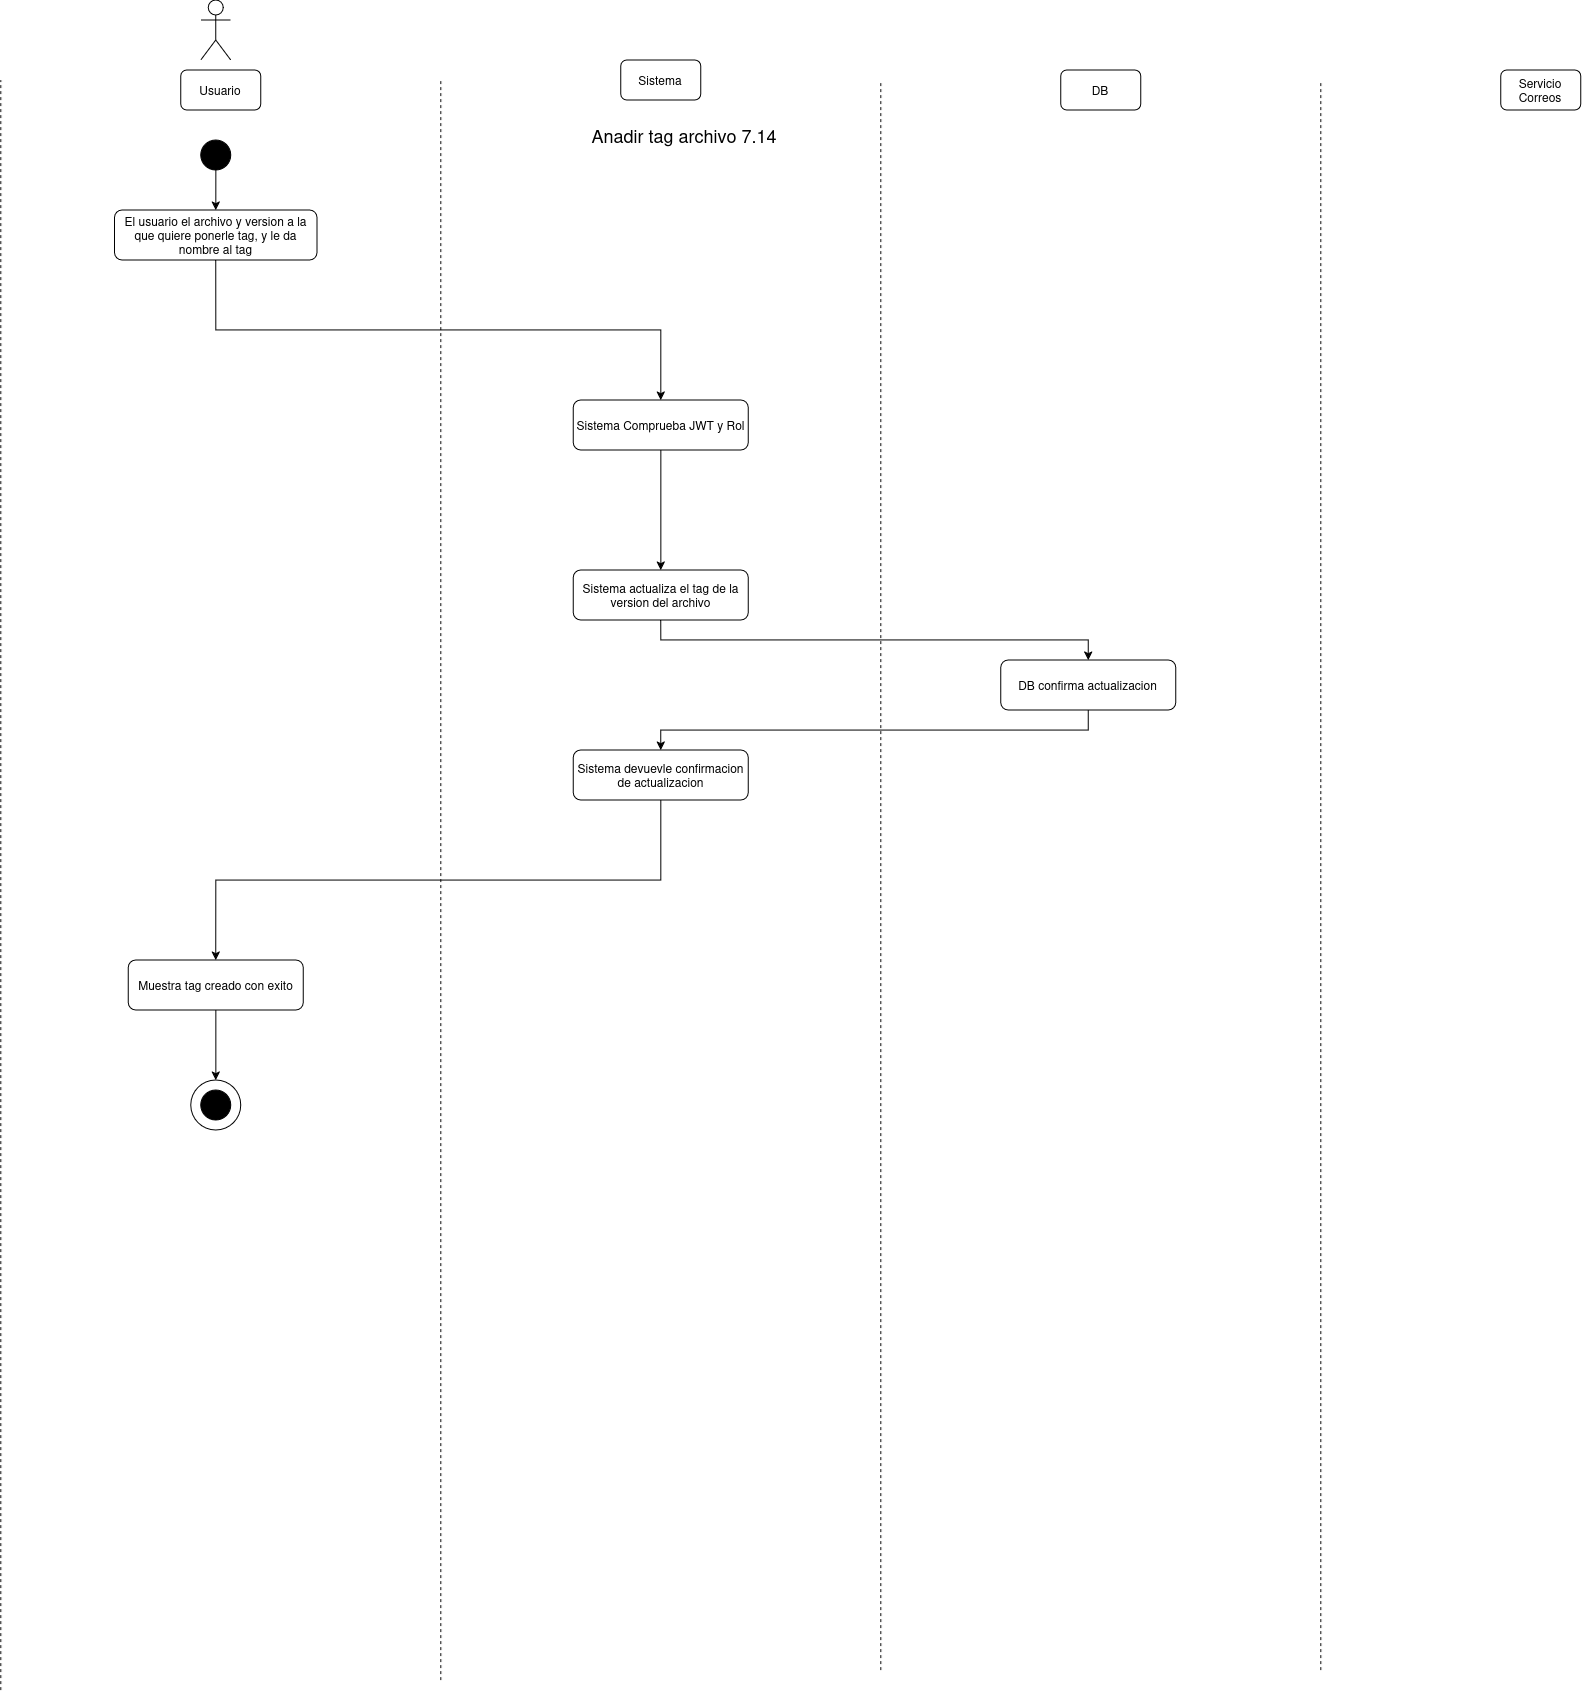

The diagram above was exported from draw.io. Its source (the exported page's mxGraphModel, read from the mxfile embedded in the PNG):
<mxGraphModel dx="1179" dy="691" grid="1" gridSize="10" guides="1" tooltips="1" connect="1" arrows="1" fold="1" page="1" pageScale="1" pageWidth="850" pageHeight="1100" math="0" shadow="0">
  <root>
    <mxCell id="s4CnxxCI0wAYO0bNmLeh-0" />
    <mxCell id="s4CnxxCI0wAYO0bNmLeh-1" parent="s4CnxxCI0wAYO0bNmLeh-0" />
    <mxCell id="s4CnxxCI0wAYO0bNmLeh-2" parent="s4CnxxCI0wAYO0bNmLeh-1" style="shape=umlActor;verticalLabelPosition=bottom;verticalAlign=top;html=1;outlineConnect=0;" value="" vertex="1">
      <mxGeometry height="60" width="30" x="230" y="40" as="geometry" />
    </mxCell>
    <mxCell id="s4CnxxCI0wAYO0bNmLeh-3" parent="s4CnxxCI0wAYO0bNmLeh-1" style="rounded=1;whiteSpace=wrap;html=1;" value="Usuario" vertex="1">
      <mxGeometry height="40" width="80" x="210" y="110" as="geometry" />
    </mxCell>
    <mxCell id="s4CnxxCI0wAYO0bNmLeh-4" parent="s4CnxxCI0wAYO0bNmLeh-1" style="rounded=1;whiteSpace=wrap;html=1;" value="Sistema" vertex="1">
      <mxGeometry height="40" width="80" x="650" y="100" as="geometry" />
    </mxCell>
    <mxCell id="s4CnxxCI0wAYO0bNmLeh-5" parent="s4CnxxCI0wAYO0bNmLeh-1" style="rounded=1;whiteSpace=wrap;html=1;" value="DB" vertex="1">
      <mxGeometry height="40" width="80" x="1090" y="110" as="geometry" />
    </mxCell>
    <mxCell id="s4CnxxCI0wAYO0bNmLeh-6" parent="s4CnxxCI0wAYO0bNmLeh-1" style="rounded=1;whiteSpace=wrap;html=1;" value="Servicio Correos" vertex="1">
      <mxGeometry height="40" width="80" x="1530" y="110" as="geometry" />
    </mxCell>
    <mxCell id="s4CnxxCI0wAYO0bNmLeh-7" edge="1" parent="s4CnxxCI0wAYO0bNmLeh-1" style="endArrow=none;dashed=1;html=1;rounded=0;" value="">
      <mxGeometry height="50" relative="1" width="50" as="geometry">
        <mxPoint x="30" y="1730" as="sourcePoint" />
        <mxPoint x="30" y="120" as="targetPoint" />
      </mxGeometry>
    </mxCell>
    <mxCell id="s4CnxxCI0wAYO0bNmLeh-8" edge="1" parent="s4CnxxCI0wAYO0bNmLeh-1" style="endArrow=none;dashed=1;html=1;rounded=0;" value="">
      <mxGeometry height="50" relative="1" width="50" as="geometry">
        <mxPoint x="470" y="1720" as="sourcePoint" />
        <mxPoint x="470" y="120" as="targetPoint" />
      </mxGeometry>
    </mxCell>
    <mxCell id="s4CnxxCI0wAYO0bNmLeh-9" edge="1" parent="s4CnxxCI0wAYO0bNmLeh-1" style="endArrow=none;dashed=1;html=1;rounded=0;" value="">
      <mxGeometry height="50" relative="1" width="50" as="geometry">
        <mxPoint x="910" y="1710" as="sourcePoint" />
        <mxPoint x="910" y="120" as="targetPoint" />
      </mxGeometry>
    </mxCell>
    <mxCell id="s4CnxxCI0wAYO0bNmLeh-10" edge="1" parent="s4CnxxCI0wAYO0bNmLeh-1" style="endArrow=none;dashed=1;html=1;rounded=0;" value="">
      <mxGeometry height="50" relative="1" width="50" as="geometry">
        <mxPoint x="1350" y="1710" as="sourcePoint" />
        <mxPoint x="1350" y="120" as="targetPoint" />
      </mxGeometry>
    </mxCell>
    <mxCell id="s4CnxxCI0wAYO0bNmLeh-11" parent="s4CnxxCI0wAYO0bNmLeh-1" style="ellipse;whiteSpace=wrap;html=1;aspect=fixed;strokeColor=#000000;fillColor=#000000;" value="" vertex="1">
      <mxGeometry height="30" width="30" x="230" y="180" as="geometry" />
    </mxCell>
    <mxCell id="s4CnxxCI0wAYO0bNmLeh-12" parent="s4CnxxCI0wAYO0bNmLeh-1" style="text;html=1;whiteSpace=wrap;strokeColor=none;fillColor=none;align=center;verticalAlign=middle;rounded=0;" value="&lt;div&gt;&lt;font style=&quot;font-size: 18px;&quot;&gt;Anadir tag archivo 7.14&lt;/font&gt;&lt;/div&gt;" vertex="1">
      <mxGeometry height="30" width="450" x="489" y="160" as="geometry" />
    </mxCell>
    <mxCell id="s4CnxxCI0wAYO0bNmLeh-13" edge="1" parent="s4CnxxCI0wAYO0bNmLeh-1" source="s4CnxxCI0wAYO0bNmLeh-14" style="edgeStyle=orthogonalEdgeStyle;rounded=0;orthogonalLoop=1;jettySize=auto;html=1;entryX=0.5;entryY=0;entryDx=0;entryDy=0;exitX=0.5;exitY=1;exitDx=0;exitDy=0;" target="s4CnxxCI0wAYO0bNmLeh-16">
      <mxGeometry relative="1" as="geometry" />
    </mxCell>
    <mxCell id="s4CnxxCI0wAYO0bNmLeh-14" parent="s4CnxxCI0wAYO0bNmLeh-1" style="rounded=1;whiteSpace=wrap;html=1;" value="El usuario el archivo y version a la que quiere ponerle tag, y le da nombre al tag" vertex="1">
      <mxGeometry height="50" width="202.5" x="143.71" y="250" as="geometry" />
    </mxCell>
    <mxCell id="lCPSl3a6TTkGgOsgQ0_y-0" edge="1" parent="s4CnxxCI0wAYO0bNmLeh-1" source="s4CnxxCI0wAYO0bNmLeh-16" style="edgeStyle=orthogonalEdgeStyle;rounded=0;orthogonalLoop=1;jettySize=auto;html=1;" target="s4CnxxCI0wAYO0bNmLeh-29">
      <mxGeometry relative="1" as="geometry" />
    </mxCell>
    <mxCell id="s4CnxxCI0wAYO0bNmLeh-16" parent="s4CnxxCI0wAYO0bNmLeh-1" style="rounded=1;whiteSpace=wrap;html=1;" value="Sistema Comprueba JWT y Rol" vertex="1">
      <mxGeometry height="50" width="175" x="602.5" y="440" as="geometry" />
    </mxCell>
    <mxCell id="s4CnxxCI0wAYO0bNmLeh-18" edge="1" parent="s4CnxxCI0wAYO0bNmLeh-1" source="s4CnxxCI0wAYO0bNmLeh-29" style="edgeStyle=orthogonalEdgeStyle;rounded=0;orthogonalLoop=1;jettySize=auto;html=1;entryX=0.5;entryY=0;entryDx=0;entryDy=0;exitX=0.5;exitY=1;exitDx=0;exitDy=0;" target="s4CnxxCI0wAYO0bNmLeh-27">
      <mxGeometry relative="1" as="geometry">
        <mxPoint x="1130" y="750" as="sourcePoint" />
        <mxPoint x="690" y="760" as="targetPoint" />
      </mxGeometry>
    </mxCell>
    <mxCell id="s4CnxxCI0wAYO0bNmLeh-19" edge="1" parent="s4CnxxCI0wAYO0bNmLeh-1" source="s4CnxxCI0wAYO0bNmLeh-25" style="edgeStyle=orthogonalEdgeStyle;rounded=0;orthogonalLoop=1;jettySize=auto;html=1;entryX=0.5;entryY=0;entryDx=0;entryDy=0;exitX=0.5;exitY=1;exitDx=0;exitDy=0;" target="s4CnxxCI0wAYO0bNmLeh-21">
      <mxGeometry relative="1" as="geometry">
        <mxPoint x="687.54" y="990" as="sourcePoint" />
      </mxGeometry>
    </mxCell>
    <mxCell id="s4CnxxCI0wAYO0bNmLeh-20" edge="1" parent="s4CnxxCI0wAYO0bNmLeh-1" source="s4CnxxCI0wAYO0bNmLeh-21" style="edgeStyle=orthogonalEdgeStyle;rounded=0;orthogonalLoop=1;jettySize=auto;html=1;entryX=0.5;entryY=0;entryDx=0;entryDy=0;" target="s4CnxxCI0wAYO0bNmLeh-22">
      <mxGeometry relative="1" as="geometry" />
    </mxCell>
    <mxCell id="s4CnxxCI0wAYO0bNmLeh-21" parent="s4CnxxCI0wAYO0bNmLeh-1" style="rounded=1;whiteSpace=wrap;html=1;" value="Muestra tag creado con exito" vertex="1">
      <mxGeometry height="50" width="175" x="157.45999999999998" y="1000" as="geometry" />
    </mxCell>
    <mxCell id="s4CnxxCI0wAYO0bNmLeh-22" parent="s4CnxxCI0wAYO0bNmLeh-1" style="ellipse;whiteSpace=wrap;html=1;aspect=fixed;" value="" vertex="1">
      <mxGeometry height="50" width="50" x="219.99999999999997" y="1120" as="geometry" />
    </mxCell>
    <mxCell id="s4CnxxCI0wAYO0bNmLeh-23" parent="s4CnxxCI0wAYO0bNmLeh-1" style="ellipse;whiteSpace=wrap;html=1;aspect=fixed;strokeColor=#000000;fillColor=#000000;" value="" vertex="1">
      <mxGeometry height="30" width="30" x="229.99999999999997" y="1130" as="geometry" />
    </mxCell>
    <mxCell id="s4CnxxCI0wAYO0bNmLeh-24" edge="1" parent="s4CnxxCI0wAYO0bNmLeh-1" source="s4CnxxCI0wAYO0bNmLeh-11" style="edgeStyle=orthogonalEdgeStyle;rounded=0;orthogonalLoop=1;jettySize=auto;html=1;entryX=0.5;entryY=0;entryDx=0;entryDy=0;exitX=0.5;exitY=1;exitDx=0;exitDy=0;" target="s4CnxxCI0wAYO0bNmLeh-14">
      <mxGeometry relative="1" as="geometry">
        <mxPoint x="244.96000000000004" y="310" as="sourcePoint" />
      </mxGeometry>
    </mxCell>
    <mxCell id="s4CnxxCI0wAYO0bNmLeh-25" parent="s4CnxxCI0wAYO0bNmLeh-1" style="rounded=1;whiteSpace=wrap;html=1;" value="Sistema devuevle confirmacion de actualizacion" vertex="1">
      <mxGeometry height="50" width="175" x="602.5" y="790" as="geometry" />
    </mxCell>
    <mxCell id="s4CnxxCI0wAYO0bNmLeh-26" edge="1" parent="s4CnxxCI0wAYO0bNmLeh-1" source="s4CnxxCI0wAYO0bNmLeh-27" style="edgeStyle=orthogonalEdgeStyle;rounded=0;orthogonalLoop=1;jettySize=auto;html=1;entryX=0.5;entryY=0;entryDx=0;entryDy=0;exitX=0.5;exitY=1;exitDx=0;exitDy=0;" target="s4CnxxCI0wAYO0bNmLeh-25">
      <mxGeometry relative="1" as="geometry" />
    </mxCell>
    <mxCell id="s4CnxxCI0wAYO0bNmLeh-27" parent="s4CnxxCI0wAYO0bNmLeh-1" style="rounded=1;whiteSpace=wrap;html=1;" value="DB confirma actualizacion" vertex="1">
      <mxGeometry height="50" width="175" x="1030" y="700" as="geometry" />
    </mxCell>
    <mxCell id="s4CnxxCI0wAYO0bNmLeh-29" parent="s4CnxxCI0wAYO0bNmLeh-1" style="rounded=1;whiteSpace=wrap;html=1;" value="Sistema actualiza el tag de la version del archivo" vertex="1">
      <mxGeometry height="50" width="175" x="602.5" y="610" as="geometry" />
    </mxCell>
  </root>
</mxGraphModel>